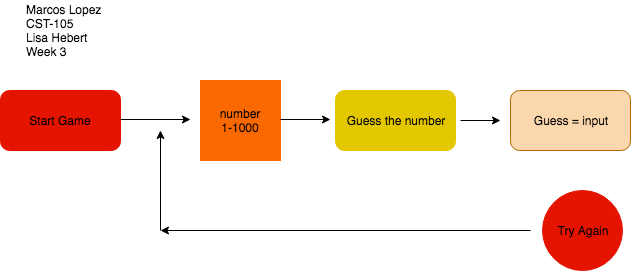

The diagram above was exported from draw.io. Its source (the exported page's mxGraphModel, read from the mxfile embedded in the PNG):
<mxGraphModel dx="645" dy="299" grid="1" gridSize="10" guides="1" tooltips="1" connect="1" arrows="1" fold="1" page="1" pageScale="1" pageWidth="850" pageHeight="1100" background="#ffffff" math="0" shadow="0">
  <root>
    <mxCell id="0" />
    <mxCell id="1" parent="0" />
    <mxCell id="2" value="Start Game" style="rounded=1;whiteSpace=wrap;html=1;fillColor=#e51400;strokeColor=#e51400;" vertex="1" parent="1">
      <mxGeometry x="30" y="110" width="120" height="60" as="geometry" />
    </mxCell>
    <mxCell id="3" value="&amp;nbsp;number &lt;br&gt;1-1000" style="whiteSpace=wrap;html=1;aspect=fixed;fillColor=#fa6800;strokeColor=#fa6800;" vertex="1" parent="1">
      <mxGeometry x="230" y="100" width="80" height="80" as="geometry" />
    </mxCell>
    <mxCell id="4" value="" style="endArrow=classic;html=1;" edge="1" parent="1">
      <mxGeometry width="50" height="50" relative="1" as="geometry">
        <mxPoint x="150" y="139" as="sourcePoint" />
        <mxPoint x="220" y="139" as="targetPoint" />
      </mxGeometry>
    </mxCell>
    <mxCell id="5" value="Guess the number" style="rounded=1;whiteSpace=wrap;html=1;fillColor=#e3c800;strokeColor=#e3c800;" vertex="1" parent="1">
      <mxGeometry x="365" y="110" width="120" height="60" as="geometry" />
    </mxCell>
    <mxCell id="6" value="Guess = input" style="rounded=1;whiteSpace=wrap;html=1;fillColor=#fad7ac;strokeColor=#b46504;" vertex="1" parent="1">
      <mxGeometry x="540" y="110" width="120" height="60" as="geometry" />
    </mxCell>
    <mxCell id="7" value="" style="endArrow=classic;html=1;" edge="1" parent="1">
      <mxGeometry width="50" height="50" relative="1" as="geometry">
        <mxPoint x="310" y="139" as="sourcePoint" />
        <mxPoint x="360" y="139" as="targetPoint" />
        <Array as="points" />
      </mxGeometry>
    </mxCell>
    <mxCell id="8" value="" style="endArrow=classic;html=1;" edge="1" parent="1">
      <mxGeometry width="50" height="50" relative="1" as="geometry">
        <mxPoint x="490" y="140" as="sourcePoint" />
        <mxPoint x="530" y="140" as="targetPoint" />
      </mxGeometry>
    </mxCell>
    <mxCell id="9" value="Try Again" style="ellipse;whiteSpace=wrap;html=1;aspect=fixed;fillColor=#e51400;strokeColor=#e51400;" vertex="1" parent="1">
      <mxGeometry x="572" y="210" width="80" height="80" as="geometry" />
    </mxCell>
    <mxCell id="10" value="" style="endArrow=classic;html=1;" edge="1" parent="1">
      <mxGeometry width="50" height="50" relative="1" as="geometry">
        <mxPoint x="560" y="250" as="sourcePoint" />
        <mxPoint x="190" y="250" as="targetPoint" />
      </mxGeometry>
    </mxCell>
    <mxCell id="11" value="" style="endArrow=classic;html=1;" edge="1" parent="1">
      <mxGeometry width="50" height="50" relative="1" as="geometry">
        <mxPoint x="190" y="250" as="sourcePoint" />
        <mxPoint x="190" y="150" as="targetPoint" />
      </mxGeometry>
    </mxCell>
    <mxCell id="12" value="Marcos Lopez&lt;br&gt;CST-105&lt;br&gt;Lisa Hebert&lt;br&gt;Week 3&lt;br&gt;" style="text;html=1;resizable=0;points=[];autosize=1;align=left;verticalAlign=top;spacingTop=-4;" vertex="1" parent="1">
      <mxGeometry x="54" y="20" width="90" height="60" as="geometry" />
    </mxCell>
  </root>
</mxGraphModel>